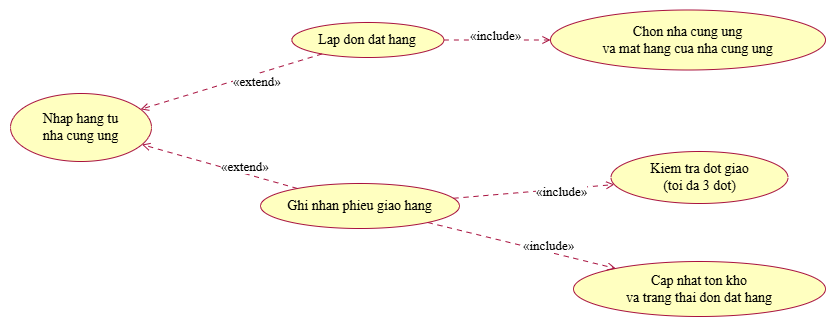

The diagram above was exported from draw.io. Its source (the exported page's mxGraphModel, read from the mxfile embedded in the PNG):
<mxGraphModel dx="2519" dy="877" grid="1" gridSize="10" guides="1" tooltips="1" connect="1" arrows="1" fold="1" page="1" pageScale="1" pageWidth="827" pageHeight="1169" math="0" shadow="0">
  <root>
    <mxCell id="0" />
    <mxCell id="1" parent="0" />
    <UserObject label="" plantUmlData="{&#10;  &quot;data&quot;: &quot;@startuml 03_usecase_phan_ra_nhap_hang\nskinparam defaultFontName \&quot;Times New Roman\&quot;\nskinparam shadowing false\nskinparam roundCorner 14\nskinparam ArrowColor #A8123F\nskinparam usecaseBackgroundColor #FFFFC0\nskinparam usecaseBorderColor #A8123F\nskinparam rectangleBackgroundColor #FFFFC0\nskinparam rectangleBorderColor #A8123F\nskinparam actorBorderColor #A8123F\nleft to right direction\nusecase \&quot;Nhap hang tu\\nnha cung ung\\n(from Use Case View)\&quot; as P\nusecase \&quot;Lap don dat hang\&quot; as C1\nusecase \&quot;Chon nha cung ung\\nva mat hang cua nha cung ung\&quot; as C1a\nusecase \&quot;Ghi nhan phieu giao hang\&quot; as C2\nusecase \&quot;Kiem tra dot giao\\n(toi da 3 dot)\&quot; as C2a\nusecase \&quot;Cap nhat ton kho\\nva trang thai don dat hang\&quot; as C2b\nC1 .&gt; P : &lt;&lt;extend&gt;&gt;\nC2 .&gt; P : &lt;&lt;extend&gt;&gt;\nC1 .&gt; C1a : &lt;&lt;include&gt;&gt;\nC2 .&gt; C2a : &lt;&lt;include&gt;&gt;\nC2 .&gt; C2b : &lt;&lt;include&gt;&gt;\n@enduml\n&quot;,&#10;  &quot;config&quot;: null&#10;}" id="9W09VuHfGc7NrrNzDHly-235">
      <mxCell connectable="0" parent="1" style="group;transparentBounds=1;editIcon=1;lockedGroup=0;groupPadding=10;" vertex="1">
        <mxGeometry as="geometry" />
      </mxCell>
    </UserObject>
    <UserObject label="Nhap hang tu&lt;br&gt;nha cung ung" plantUmlId="uc_0" plantUmlBaseStyle="ellipse;html=1;fillColor=#FFFFC0;strokeColor=#A8123F;whiteSpace=wrap;fontColor=#000000;fontSize=14;rounded=1;arcSize=14;absoluteArcSize=1;shadow=0;fontFamily=Times New Roman;" plantUmlBaseValue="Nhap hang tu&lt;br&gt;nha cung ung&lt;br&gt;(from Use Case View)" id="9W09VuHfGc7NrrNzDHly-247">
      <mxCell parent="9W09VuHfGc7NrrNzDHly-235" style="ellipse;html=1;fillColor=#FFFFC0;strokeColor=#A8123F;whiteSpace=wrap;fontColor=#000000;fontSize=14;rounded=1;arcSize=14;absoluteArcSize=1;shadow=0;fontFamily=Times New Roman;" vertex="1">
        <mxGeometry height="68" width="141" x="-190" y="212" as="geometry" />
      </mxCell>
    </UserObject>
    <UserObject label="Lap don dat hang" plantUmlId="uc_1" plantUmlBaseStyle="ellipse;html=1;fillColor=#FFFFC0;strokeColor=#A8123F;whiteSpace=wrap;fontColor=#000000;fontSize=14;rounded=1;arcSize=14;absoluteArcSize=1;shadow=0;fontFamily=Times New Roman;" plantUmlBaseValue="Lap don dat hang" id="9W09VuHfGc7NrrNzDHly-248">
      <mxCell parent="9W09VuHfGc7NrrNzDHly-235" style="ellipse;html=1;fillColor=#FFFFC0;strokeColor=#A8123F;whiteSpace=wrap;fontColor=#000000;fontSize=14;rounded=1;arcSize=14;absoluteArcSize=1;shadow=0;fontFamily=Times New Roman;" vertex="1">
        <mxGeometry height="35" width="152" x="91.39999999999999" y="141" as="geometry" />
      </mxCell>
    </UserObject>
    <UserObject label="Chon nha cung ung&lt;br&gt;va mat hang cua nha cung ung" plantUmlId="uc_2" plantUmlBaseStyle="ellipse;html=1;fillColor=#FFFFC0;strokeColor=#A8123F;whiteSpace=wrap;fontColor=#000000;fontSize=14;rounded=1;arcSize=14;absoluteArcSize=1;shadow=0;fontFamily=Times New Roman;" plantUmlBaseValue="Chon nha cung ung&lt;br&gt;va mat hang cua nha cung ung" id="9W09VuHfGc7NrrNzDHly-249">
      <mxCell parent="9W09VuHfGc7NrrNzDHly-235" style="ellipse;html=1;fillColor=#FFFFC0;strokeColor=#A8123F;whiteSpace=wrap;fontColor=#000000;fontSize=14;rounded=1;arcSize=14;absoluteArcSize=1;shadow=0;fontFamily=Times New Roman;" vertex="1">
        <mxGeometry height="60" width="275" x="350" y="128.5" as="geometry" />
      </mxCell>
    </UserObject>
    <UserObject label="Ghi nhan phieu giao hang" plantUmlId="uc_3" plantUmlBaseStyle="ellipse;html=1;fillColor=#FFFFC0;strokeColor=#A8123F;whiteSpace=wrap;fontColor=#000000;fontSize=14;rounded=1;arcSize=14;absoluteArcSize=1;shadow=0;fontFamily=Times New Roman;" plantUmlBaseValue="Ghi nhan phieu giao hang" id="9W09VuHfGc7NrrNzDHly-250">
      <mxCell parent="9W09VuHfGc7NrrNzDHly-235" style="ellipse;html=1;fillColor=#FFFFC0;strokeColor=#A8123F;whiteSpace=wrap;fontColor=#000000;fontSize=14;rounded=1;arcSize=14;absoluteArcSize=1;shadow=0;fontFamily=Times New Roman;" vertex="1">
        <mxGeometry height="45" width="199" x="60" y="302" as="geometry" />
      </mxCell>
    </UserObject>
    <UserObject label="Kiem tra dot giao&lt;br&gt;(toi da 3 dot)" plantUmlId="uc_4" plantUmlBaseStyle="ellipse;html=1;fillColor=#FFFFC0;strokeColor=#A8123F;whiteSpace=wrap;fontColor=#000000;fontSize=14;rounded=1;arcSize=14;absoluteArcSize=1;shadow=0;fontFamily=Times New Roman;" plantUmlBaseValue="Kiem tra dot giao&lt;br&gt;(toi da 3 dot)" id="9W09VuHfGc7NrrNzDHly-251">
      <mxCell parent="9W09VuHfGc7NrrNzDHly-235" style="ellipse;html=1;fillColor=#FFFFC0;strokeColor=#A8123F;whiteSpace=wrap;fontColor=#000000;fontSize=14;rounded=1;arcSize=14;absoluteArcSize=1;shadow=0;fontFamily=Times New Roman;" vertex="1">
        <mxGeometry height="52" width="177" x="410.5" y="270" as="geometry" />
      </mxCell>
    </UserObject>
    <UserObject label="Cap nhat ton kho&lt;br&gt;va trang thai don dat hang" plantUmlId="uc_5" plantUmlBaseStyle="ellipse;html=1;fillColor=#FFFFC0;strokeColor=#A8123F;whiteSpace=wrap;fontColor=#000000;fontSize=14;rounded=1;arcSize=14;absoluteArcSize=1;shadow=0;fontFamily=Times New Roman;" plantUmlBaseValue="Cap nhat ton kho&lt;br&gt;va trang thai don dat hang" id="9W09VuHfGc7NrrNzDHly-252">
      <mxCell parent="9W09VuHfGc7NrrNzDHly-235" style="ellipse;html=1;fillColor=#FFFFC0;strokeColor=#A8123F;whiteSpace=wrap;fontColor=#000000;fontSize=14;rounded=1;arcSize=14;absoluteArcSize=1;shadow=0;fontFamily=Times New Roman;" vertex="1">
        <mxGeometry height="55" width="252" x="373" y="380" as="geometry" />
      </mxCell>
    </UserObject>
    <UserObject label="«extend»" plantUmlId="rel_6" plantUmlBaseStyle="endArrow=open;dashed=1;dashPattern=5 5;strokeColor=#A8123F;fontColor=#000000;fontSize=13;edgeStyle=none;rounded=0;html=1;fontFamily=Times New Roman;labelPosition=right;align=left;curved=0;endSize=6;sourcePerimeterSpacing=0;targetPerimeterSpacing=0;" plantUmlBaseValue="«extend»" id="9W09VuHfGc7NrrNzDHly-253">
      <mxCell edge="1" parent="9W09VuHfGc7NrrNzDHly-235" source="9W09VuHfGc7NrrNzDHly-248" style="endArrow=open;dashed=1;dashPattern=5 5;strokeColor=#A8123F;fontColor=#000000;fontSize=13;edgeStyle=none;rounded=0;html=1;fontFamily=Times New Roman;labelPosition=right;align=left;curved=0;endSize=6;sourcePerimeterSpacing=0;targetPerimeterSpacing=0;" target="9W09VuHfGc7NrrNzDHly-247">
        <mxGeometry relative="1" as="geometry" />
      </mxCell>
    </UserObject>
    <UserObject label="«extend»" plantUmlId="rel_7" plantUmlBaseStyle="endArrow=open;dashed=1;dashPattern=5 5;strokeColor=#A8123F;fontColor=#000000;fontSize=13;edgeStyle=none;rounded=0;html=1;fontFamily=Times New Roman;labelPosition=right;align=left;curved=0;endSize=6;sourcePerimeterSpacing=0;targetPerimeterSpacing=0;" plantUmlBaseValue="«extend»" id="9W09VuHfGc7NrrNzDHly-254">
      <mxCell edge="1" parent="9W09VuHfGc7NrrNzDHly-235" source="9W09VuHfGc7NrrNzDHly-250" style="endArrow=open;dashed=1;dashPattern=5 5;strokeColor=#A8123F;fontColor=#000000;fontSize=13;edgeStyle=none;rounded=0;html=1;fontFamily=Times New Roman;labelPosition=right;align=left;curved=0;endSize=6;sourcePerimeterSpacing=0;targetPerimeterSpacing=0;" target="9W09VuHfGc7NrrNzDHly-247">
        <mxGeometry relative="1" as="geometry" />
      </mxCell>
    </UserObject>
    <UserObject label="«include»" plantUmlId="rel_8" plantUmlBaseStyle="endArrow=open;dashed=1;dashPattern=5 5;strokeColor=#A8123F;fontColor=#000000;fontSize=13;edgeStyle=none;rounded=0;html=1;fontFamily=Times New Roman;labelPosition=right;align=left;curved=0;endSize=6;sourcePerimeterSpacing=0;targetPerimeterSpacing=0;" plantUmlBaseValue="«include»" id="9W09VuHfGc7NrrNzDHly-255">
      <mxCell edge="1" parent="9W09VuHfGc7NrrNzDHly-235" source="9W09VuHfGc7NrrNzDHly-248" style="endArrow=open;dashed=1;dashPattern=5 5;strokeColor=#A8123F;fontColor=#000000;fontSize=13;edgeStyle=none;rounded=0;html=1;fontFamily=Times New Roman;labelPosition=right;align=left;curved=0;endSize=6;sourcePerimeterSpacing=0;targetPerimeterSpacing=0;" target="9W09VuHfGc7NrrNzDHly-249">
        <mxGeometry relative="1" x="-0.5359" y="5" as="geometry">
          <mxPoint as="offset" />
        </mxGeometry>
      </mxCell>
    </UserObject>
    <UserObject label="«include»" plantUmlId="rel_9" plantUmlBaseStyle="endArrow=open;dashed=1;dashPattern=5 5;strokeColor=#A8123F;fontColor=#000000;fontSize=13;edgeStyle=none;rounded=0;html=1;fontFamily=Times New Roman;labelPosition=right;align=left;curved=0;endSize=6;sourcePerimeterSpacing=0;targetPerimeterSpacing=0;" plantUmlBaseValue="«include»" id="9W09VuHfGc7NrrNzDHly-256">
      <mxCell edge="1" parent="9W09VuHfGc7NrrNzDHly-235" source="9W09VuHfGc7NrrNzDHly-250" style="endArrow=open;dashed=1;dashPattern=5 5;strokeColor=#A8123F;fontColor=#000000;fontSize=13;edgeStyle=none;rounded=0;html=1;fontFamily=Times New Roman;labelPosition=right;align=left;curved=0;endSize=6;sourcePerimeterSpacing=0;targetPerimeterSpacing=0;" target="9W09VuHfGc7NrrNzDHly-251">
        <mxGeometry relative="1" as="geometry" />
      </mxCell>
    </UserObject>
    <UserObject label="«include»" plantUmlId="rel_10" plantUmlBaseStyle="endArrow=open;dashed=1;dashPattern=5 5;strokeColor=#A8123F;fontColor=#000000;fontSize=13;edgeStyle=none;rounded=0;html=1;fontFamily=Times New Roman;labelPosition=right;align=left;curved=0;endSize=6;sourcePerimeterSpacing=0;targetPerimeterSpacing=0;" plantUmlBaseValue="«include»" id="9W09VuHfGc7NrrNzDHly-257">
      <mxCell edge="1" parent="9W09VuHfGc7NrrNzDHly-235" source="9W09VuHfGc7NrrNzDHly-250" style="endArrow=open;dashed=1;dashPattern=5 5;strokeColor=#A8123F;fontColor=#000000;fontSize=13;edgeStyle=none;rounded=0;html=1;fontFamily=Times New Roman;labelPosition=right;align=left;curved=0;endSize=6;sourcePerimeterSpacing=0;targetPerimeterSpacing=0;" target="9W09VuHfGc7NrrNzDHly-252">
        <mxGeometry relative="1" as="geometry" />
      </mxCell>
    </UserObject>
  </root>
</mxGraphModel>